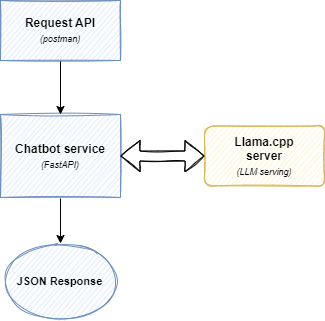

The diagram above was exported from draw.io. Its source (the exported page's mxGraphModel, read from the mxfile embedded in the PNG):
<mxGraphModel dx="981" dy="563" grid="0" gridSize="10" guides="1" tooltips="1" connect="1" arrows="1" fold="1" page="1" pageScale="1" pageWidth="827" pageHeight="1169" math="0" shadow="0">
  <root>
    <mxCell id="0" />
    <mxCell id="1" parent="0" />
    <mxCell id="Ru-pLc2kFdLnRx19hZ3V-12" style="edgeStyle=orthogonalEdgeStyle;rounded=0;orthogonalLoop=1;jettySize=auto;html=1;entryX=0.5;entryY=0;entryDx=0;entryDy=0;" edge="1" parent="1" source="Ru-pLc2kFdLnRx19hZ3V-1" target="Ru-pLc2kFdLnRx19hZ3V-9">
      <mxGeometry relative="1" as="geometry" />
    </mxCell>
    <mxCell id="Ru-pLc2kFdLnRx19hZ3V-1" value="&lt;b&gt;Chatbot service&lt;/b&gt;&lt;br&gt;&lt;i&gt;&lt;font style=&quot;font-size: 9px;&quot;&gt;(FastAPI)&lt;/font&gt;&lt;/i&gt;" style="rounded=0;whiteSpace=wrap;html=1;fillColor=#dae8fc;strokeColor=#6c8ebf;glass=0;sketch=1;" vertex="1" parent="1">
      <mxGeometry x="114" y="147" width="120" height="83" as="geometry" />
    </mxCell>
    <mxCell id="Ru-pLc2kFdLnRx19hZ3V-3" value="&lt;b&gt;Llama.cpp&lt;/b&gt;&lt;br&gt;&lt;b&gt;server&lt;/b&gt;&lt;br&gt;&lt;i style=&quot;&quot;&gt;&lt;font style=&quot;font-size: 9px;&quot;&gt;(LLM serving)&lt;/font&gt;&lt;/i&gt;" style="rounded=1;whiteSpace=wrap;html=1;fillColor=#fff2cc;strokeColor=#d6b656;sketch=1;" vertex="1" parent="1">
      <mxGeometry x="318" y="158.5" width="120" height="60" as="geometry" />
    </mxCell>
    <mxCell id="Ru-pLc2kFdLnRx19hZ3V-8" style="edgeStyle=orthogonalEdgeStyle;rounded=0;orthogonalLoop=1;jettySize=auto;html=1;entryX=0.5;entryY=0;entryDx=0;entryDy=0;" edge="1" parent="1" source="Ru-pLc2kFdLnRx19hZ3V-6" target="Ru-pLc2kFdLnRx19hZ3V-1">
      <mxGeometry relative="1" as="geometry" />
    </mxCell>
    <mxCell id="Ru-pLc2kFdLnRx19hZ3V-6" value="&lt;b&gt;Request API&lt;/b&gt;&lt;br&gt;&lt;i&gt;&lt;font style=&quot;font-size: 9px;&quot;&gt;(postman)&lt;/font&gt;&lt;/i&gt;" style="rounded=0;whiteSpace=wrap;html=1;fillColor=#dae8fc;strokeColor=#6c8ebf;sketch=1;" vertex="1" parent="1">
      <mxGeometry x="114" y="33" width="120" height="60" as="geometry" />
    </mxCell>
    <mxCell id="Ru-pLc2kFdLnRx19hZ3V-9" value="&lt;b&gt;&lt;font style=&quot;font-size: 11px;&quot;&gt;JSON Response&lt;/font&gt;&lt;/b&gt;" style="ellipse;whiteSpace=wrap;html=1;fillColor=#dae8fc;strokeColor=#6c8ebf;sketch=1;" vertex="1" parent="1">
      <mxGeometry x="120.38" y="276" width="107.25" height="76" as="geometry" />
    </mxCell>
    <mxCell id="Ru-pLc2kFdLnRx19hZ3V-13" value="" style="shape=flexArrow;endArrow=classic;startArrow=classic;html=1;rounded=0;fontSize=11;exitX=1;exitY=0.5;exitDx=0;exitDy=0;entryX=0;entryY=0.5;entryDx=0;entryDy=0;shadow=0;sketch=1;" edge="1" parent="1" source="Ru-pLc2kFdLnRx19hZ3V-1" target="Ru-pLc2kFdLnRx19hZ3V-3">
      <mxGeometry width="100" height="100" relative="1" as="geometry">
        <mxPoint x="238" y="301" as="sourcePoint" />
        <mxPoint x="338" y="201" as="targetPoint" />
      </mxGeometry>
    </mxCell>
  </root>
</mxGraphModel>